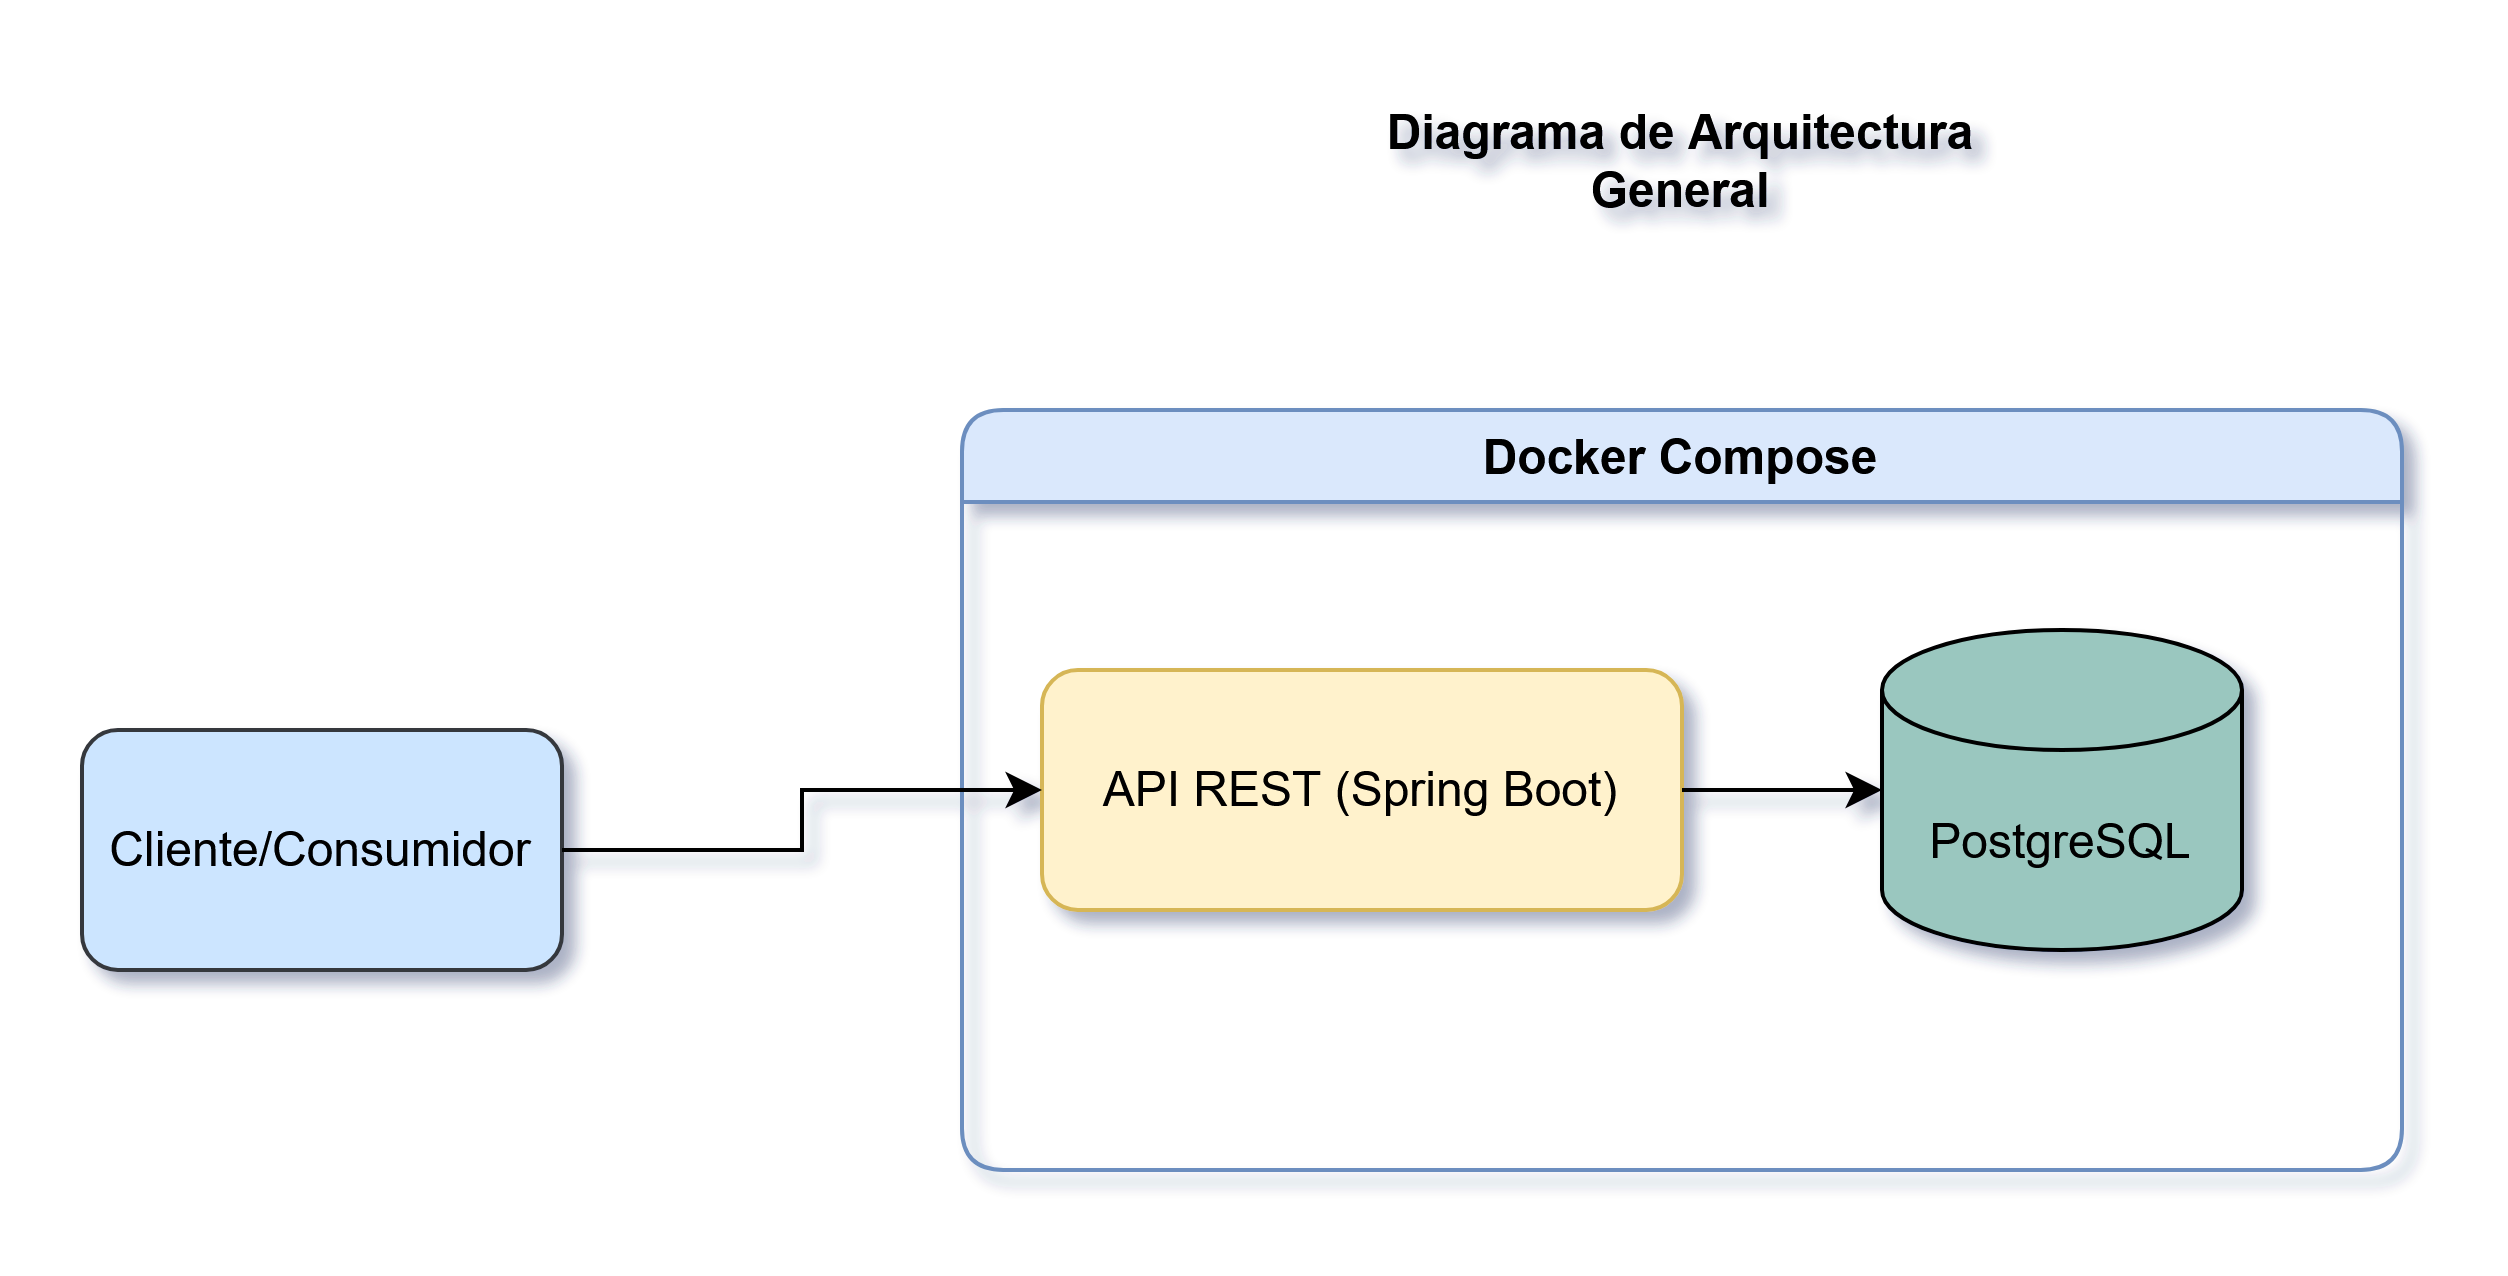

The diagram above was exported from draw.io. Its source (the exported page's mxGraphModel, read from the mxfile embedded in the PNG):
<mxGraphModel dx="1014" dy="534" grid="0" gridSize="10" guides="1" tooltips="1" connect="1" arrows="1" fold="1" page="1" pageScale="1" pageWidth="827" pageHeight="1169" math="0" shadow="0">
  <root>
    <mxCell id="0" />
    <mxCell id="1" parent="0" />
    <mxCell id="2" value="Cliente/Consumidor" style="rounded=1;whiteSpace=wrap;html=1;fillColor=#cce5ff;strokeColor=#36393d;" parent="1" vertex="1">
      <mxGeometry x="60" y="202" width="120" height="60" as="geometry" />
    </mxCell>
    <mxCell id="5" value="Docker Compose" style="swimlane;rounded=1;whiteSpace=wrap;html=1;fillColor=#dae8fc;strokeColor=#6c8ebf;" parent="1" vertex="1">
      <mxGeometry x="280" y="122" width="360" height="190" as="geometry" />
    </mxCell>
    <mxCell id="3" value="API REST (Spring Boot)" style="rounded=1;whiteSpace=wrap;html=1;fillColor=#fff2cc;strokeColor=#d6b656;" parent="5" vertex="1">
      <mxGeometry x="20" y="65" width="160" height="60" as="geometry" />
    </mxCell>
    <mxCell id="yFBxdhS4Pz0YhOQl4XF5-8" value="PostgreSQL" style="shape=cylinder3;whiteSpace=wrap;html=1;boundedLbl=1;backgroundOutline=1;size=15;fillColor=#9AC7BF;" vertex="1" parent="5">
      <mxGeometry x="230" y="55" width="90" height="80" as="geometry" />
    </mxCell>
    <mxCell id="6" style="edgeStyle=orthogonalEdgeStyle;rounded=0;html=1;strokeColor=#000000;" parent="1" source="2" target="3" edge="1">
      <mxGeometry relative="1" as="geometry" />
    </mxCell>
    <mxCell id="7" style="edgeStyle=orthogonalEdgeStyle;rounded=0;html=1;strokeColor=#000000;" parent="1" source="3" edge="1">
      <mxGeometry relative="1" as="geometry">
        <mxPoint x="510" y="217" as="targetPoint" />
      </mxGeometry>
    </mxCell>
    <mxCell id="yFBxdhS4Pz0YhOQl4XF5-9" value="Diagrama de Arquitectura General" style="text;html=1;align=center;verticalAlign=middle;whiteSpace=wrap;rounded=0;fontStyle=1" vertex="1" parent="1">
      <mxGeometry x="380" y="40" width="160" height="40" as="geometry" />
    </mxCell>
  </root>
</mxGraphModel>